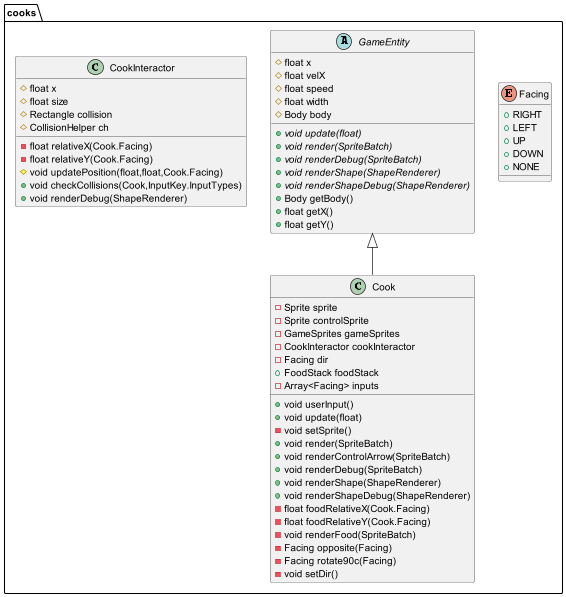

The diagram above was rendered by PlantUML. Its source (embedded in the PNG):
@startuml
class cooks.Cook {
- Sprite sprite
- Sprite controlSprite
- GameSprites gameSprites
- CookInteractor cookInteractor
- Facing dir
+ FoodStack foodStack
- Array<Facing> inputs
+ void userInput()
+ void update(float)
- void setSprite()
+ void render(SpriteBatch)
+ void renderControlArrow(SpriteBatch)
+ void renderDebug(SpriteBatch)
+ void renderShape(ShapeRenderer)
+ void renderShapeDebug(ShapeRenderer)
- float foodRelativeX(Cook.Facing)
- float foodRelativeY(Cook.Facing)
- void renderFood(SpriteBatch)
- Facing opposite(Facing)
- Facing rotate90c(Facing)
- void setDir()
}
enum cooks.Facing {
+  RIGHT
+  LEFT
+  UP
+  DOWN
+  NONE
}
abstract class cooks.GameEntity {
# float x
# float velX
# float speed
# float width
# Body body
+ {abstract}void update(float)
+ {abstract}void render(SpriteBatch)
+ {abstract}void renderDebug(SpriteBatch)
+ {abstract}void renderShape(ShapeRenderer)
+ {abstract}void renderShapeDebug(ShapeRenderer)
+ Body getBody()
+ float getX()
+ float getY()
}
class cooks.CookInteractor {
# float x
# float size
# Rectangle collision
# CollisionHelper ch
- float relativeX(Cook.Facing)
- float relativeY(Cook.Facing)
# void updatePosition(float,float,Cook.Facing)
+ void checkCollisions(Cook,InputKey.InputTypes)
+ void renderDebug(ShapeRenderer)
}


cooks.GameEntity <|-- cooks.Cook
@enduml